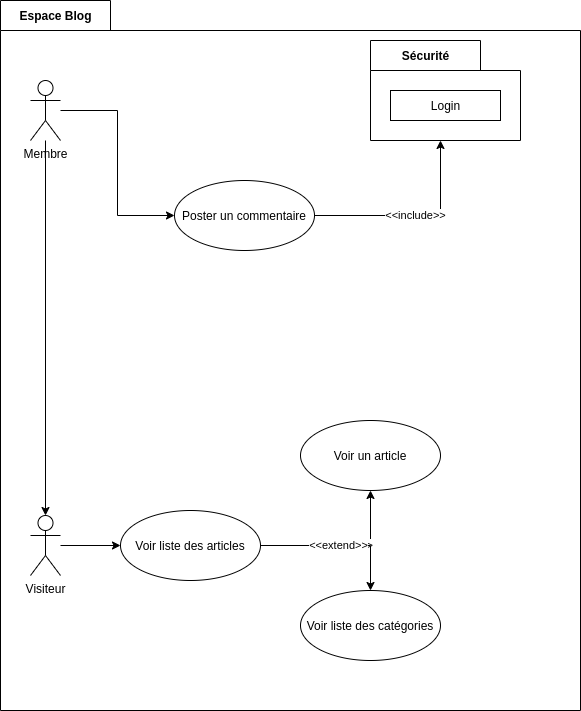

The diagram above was exported from draw.io. Its source (the exported page's mxGraphModel, read from the mxfile embedded in the PNG):
<mxGraphModel dx="1110" dy="786" grid="1" gridSize="10" guides="1" tooltips="1" connect="1" arrows="1" fold="1" page="1" pageScale="1" pageWidth="827" pageHeight="1169" math="0" shadow="0">
  <root>
    <mxCell id="0" />
    <mxCell id="1" parent="0" />
    <mxCell id="w-cdVFlaYfqtQTacj1-m-1" value="Espace Blog" style="shape=folder;fontStyle=1;tabWidth=110;tabHeight=30;tabPosition=left;html=1;boundedLbl=1;labelInHeader=1;" vertex="1" parent="1">
      <mxGeometry x="100" y="70" width="580" height="710" as="geometry" />
    </mxCell>
    <mxCell id="w-cdVFlaYfqtQTacj1-m-6" style="edgeStyle=orthogonalEdgeStyle;rounded=0;orthogonalLoop=1;jettySize=auto;html=1;" edge="1" parent="1" source="w-cdVFlaYfqtQTacj1-m-3" target="w-cdVFlaYfqtQTacj1-m-4">
      <mxGeometry relative="1" as="geometry" />
    </mxCell>
    <mxCell id="w-cdVFlaYfqtQTacj1-m-15" style="edgeStyle=orthogonalEdgeStyle;rounded=0;orthogonalLoop=1;jettySize=auto;html=1;entryX=0;entryY=0.5;entryDx=0;entryDy=0;" edge="1" parent="1" source="w-cdVFlaYfqtQTacj1-m-3" target="w-cdVFlaYfqtQTacj1-m-14">
      <mxGeometry relative="1" as="geometry" />
    </mxCell>
    <mxCell id="w-cdVFlaYfqtQTacj1-m-3" value="Membre" style="shape=umlActor;verticalLabelPosition=bottom;verticalAlign=top;html=1;" vertex="1" parent="1">
      <mxGeometry x="130" y="150" width="30" height="60" as="geometry" />
    </mxCell>
    <mxCell id="w-cdVFlaYfqtQTacj1-m-12" style="edgeStyle=orthogonalEdgeStyle;rounded=0;orthogonalLoop=1;jettySize=auto;html=1;entryX=0;entryY=0.5;entryDx=0;entryDy=0;" edge="1" parent="1" source="w-cdVFlaYfqtQTacj1-m-4" target="w-cdVFlaYfqtQTacj1-m-7">
      <mxGeometry relative="1" as="geometry" />
    </mxCell>
    <mxCell id="w-cdVFlaYfqtQTacj1-m-4" value="Visiteur" style="shape=umlActor;verticalLabelPosition=bottom;verticalAlign=top;html=1;" vertex="1" parent="1">
      <mxGeometry x="130" y="585" width="30" height="60" as="geometry" />
    </mxCell>
    <mxCell id="w-cdVFlaYfqtQTacj1-m-10" value="&amp;lt;&amp;lt;extend&amp;gt;&amp;gt;" style="edgeStyle=orthogonalEdgeStyle;rounded=0;orthogonalLoop=1;jettySize=auto;html=1;" edge="1" parent="1" source="w-cdVFlaYfqtQTacj1-m-7" target="w-cdVFlaYfqtQTacj1-m-8">
      <mxGeometry relative="1" as="geometry" />
    </mxCell>
    <mxCell id="w-cdVFlaYfqtQTacj1-m-11" value="&amp;lt;&amp;lt;extend&amp;gt;&amp;gt;" style="edgeStyle=orthogonalEdgeStyle;rounded=0;orthogonalLoop=1;jettySize=auto;html=1;" edge="1" parent="1" source="w-cdVFlaYfqtQTacj1-m-7" target="w-cdVFlaYfqtQTacj1-m-9">
      <mxGeometry relative="1" as="geometry" />
    </mxCell>
    <mxCell id="w-cdVFlaYfqtQTacj1-m-7" value="Voir liste des articles" style="ellipse;whiteSpace=wrap;html=1;" vertex="1" parent="1">
      <mxGeometry x="220" y="580" width="140" height="70" as="geometry" />
    </mxCell>
    <mxCell id="w-cdVFlaYfqtQTacj1-m-8" value="Voir un article" style="ellipse;whiteSpace=wrap;html=1;" vertex="1" parent="1">
      <mxGeometry x="400" y="490" width="140" height="70" as="geometry" />
    </mxCell>
    <mxCell id="w-cdVFlaYfqtQTacj1-m-9" value="Voir liste des catégories" style="ellipse;whiteSpace=wrap;html=1;" vertex="1" parent="1">
      <mxGeometry x="400" y="660" width="140" height="70" as="geometry" />
    </mxCell>
    <mxCell id="w-cdVFlaYfqtQTacj1-m-16" value="&amp;lt;&amp;lt;include&amp;gt;&amp;gt;" style="edgeStyle=orthogonalEdgeStyle;rounded=0;orthogonalLoop=1;jettySize=auto;html=1;entryX=0.5;entryY=1;entryDx=0;entryDy=0;entryPerimeter=0;" edge="1" parent="1" source="w-cdVFlaYfqtQTacj1-m-14">
      <mxGeometry relative="1" as="geometry">
        <mxPoint x="540" y="210" as="targetPoint" />
      </mxGeometry>
    </mxCell>
    <mxCell id="w-cdVFlaYfqtQTacj1-m-14" value="Poster un commentaire" style="ellipse;whiteSpace=wrap;html=1;" vertex="1" parent="1">
      <mxGeometry x="274" y="250" width="140" height="70" as="geometry" />
    </mxCell>
    <mxCell id="w-cdVFlaYfqtQTacj1-m-17" value="Sécurité" style="shape=folder;fontStyle=1;tabWidth=110;tabHeight=30;tabPosition=left;html=1;boundedLbl=1;labelInHeader=1;" vertex="1" parent="1">
      <mxGeometry x="470" y="110" width="150" height="100" as="geometry" />
    </mxCell>
    <mxCell id="w-cdVFlaYfqtQTacj1-m-18" value="Login" style="html=1;" vertex="1" parent="w-cdVFlaYfqtQTacj1-m-17">
      <mxGeometry width="110" height="30" relative="1" as="geometry">
        <mxPoint x="20" y="50" as="offset" />
      </mxGeometry>
    </mxCell>
  </root>
</mxGraphModel>